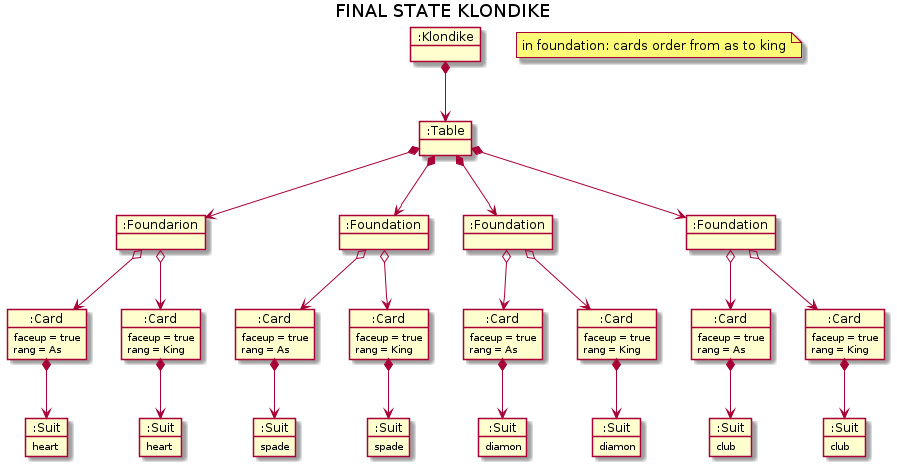

The diagram above was rendered by PlantUML. Its source (embedded in the PNG):
@startuml
title FINAL STATE KLONDIKE
object ":Klondike" as klondike
object ":Table" as table
object ":Foundarion" as foundation1
object ":Foundation" as foundation2
object ":Foundation" as foundation3
object ":Foundation" as foundation4

klondike *--> table


table *--> foundation1
object ":Card" as card2{
faceup = true
rang = As
}

object ":Suit" as suit1{
heart
}
card2 *--> suit1
object ":Card" as card9{
faceup = true
rang = King
}
object ":Suit" as suit2{
heart
}
card9 *--> suit2
foundation1 o--> card9
foundation1 o--> card2


table *--> foundation2
object ":Card" as card3{
faceup = true
rang = As
}
object ":Suit" as suit3{
spade
}
card3 *--> suit3

object ":Card" as card4{
faceup = true
rang = King
}
object ":Suit" as suit4{
spade
}
card4 *--> suit4
foundation2 o--> card3
foundation2 o--> card4


table *--> foundation3
object ":Card" as card5{
faceup = true
rang = As
}
object ":Suit" as suit5{
diamon
}
card5 *--> suit5

object ":Card" as card6{
faceup = true
rang = King
}
object ":Suit" as suit6{
diamon
}
card6 *--> suit6
foundation3 o--> card5
foundation3 o--> card6


table *--> foundation4
object ":Card" as card7{
faceup = true
rang = As
}
object ":Suit" as suit7{
club
}
card7 *--> suit7

object ":Card" as card8{
faceup = true
rang = King
}
object ":Suit" as suit8{
club
}
card8 *--> suit8
foundation4 o--> card7
foundation4 o--> card8

note "in foundation: cards order from as to king" as N1
@enduml